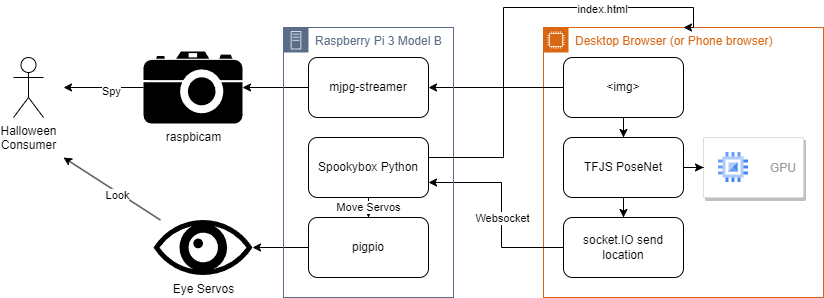

The diagram above was exported from draw.io. Its source (the exported page's mxGraphModel, read from the mxfile embedded in the PNG):
<mxGraphModel dx="2062" dy="1114" grid="1" gridSize="10" guides="1" tooltips="1" connect="1" arrows="1" fold="1" page="1" pageScale="1" pageWidth="850" pageHeight="1100" math="0" shadow="0">
  <root>
    <mxCell id="0" />
    <mxCell id="1" parent="0" />
    <mxCell id="wy-RSuT1BlCWaYDBulvQ-1" value="Halloween&lt;br&gt;Consumer" style="shape=umlActor;verticalLabelPosition=bottom;verticalAlign=top;html=1;outlineConnect=0;" vertex="1" parent="1">
      <mxGeometry x="250" y="380" width="30" height="60" as="geometry" />
    </mxCell>
    <mxCell id="wy-RSuT1BlCWaYDBulvQ-37" style="edgeStyle=orthogonalEdgeStyle;rounded=0;orthogonalLoop=1;jettySize=auto;html=1;" edge="1" parent="1" source="wy-RSuT1BlCWaYDBulvQ-2">
      <mxGeometry relative="1" as="geometry">
        <mxPoint x="300" y="410" as="targetPoint" />
      </mxGeometry>
    </mxCell>
    <mxCell id="wy-RSuT1BlCWaYDBulvQ-38" value="Spy" style="edgeLabel;html=1;align=center;verticalAlign=middle;resizable=0;points=[];" vertex="1" connectable="0" parent="wy-RSuT1BlCWaYDBulvQ-37">
      <mxGeometry x="-0.1758" y="3" relative="1" as="geometry">
        <mxPoint as="offset" />
      </mxGeometry>
    </mxCell>
    <mxCell id="wy-RSuT1BlCWaYDBulvQ-2" value="raspbicam" style="shape=mxgraph.signs.tech.camera_2;html=1;pointerEvents=1;fillColor=#000000;strokeColor=none;verticalLabelPosition=bottom;verticalAlign=top;align=center;" vertex="1" parent="1">
      <mxGeometry x="380" y="374" width="99" height="72" as="geometry" />
    </mxCell>
    <mxCell id="wy-RSuT1BlCWaYDBulvQ-7" style="edgeStyle=orthogonalEdgeStyle;rounded=0;orthogonalLoop=1;jettySize=auto;html=1;" edge="1" parent="1" source="wy-RSuT1BlCWaYDBulvQ-4" target="wy-RSuT1BlCWaYDBulvQ-2">
      <mxGeometry relative="1" as="geometry" />
    </mxCell>
    <mxCell id="wy-RSuT1BlCWaYDBulvQ-29" style="rounded=0;orthogonalLoop=1;jettySize=auto;html=1;" edge="1" parent="1" source="wy-RSuT1BlCWaYDBulvQ-9">
      <mxGeometry relative="1" as="geometry">
        <mxPoint x="300" y="480" as="targetPoint" />
      </mxGeometry>
    </mxCell>
    <mxCell id="wy-RSuT1BlCWaYDBulvQ-30" value="Look" style="edgeLabel;html=1;align=center;verticalAlign=middle;resizable=0;points=[];" vertex="1" connectable="0" parent="wy-RSuT1BlCWaYDBulvQ-29">
      <mxGeometry x="-0.139" y="2" relative="1" as="geometry">
        <mxPoint as="offset" />
      </mxGeometry>
    </mxCell>
    <mxCell id="wy-RSuT1BlCWaYDBulvQ-9" value="Eye Servos" style="shape=mxgraph.signs.healthcare.eye;html=1;pointerEvents=1;fillColor=#000000;strokeColor=none;verticalLabelPosition=bottom;verticalAlign=top;align=center;" vertex="1" parent="1">
      <mxGeometry x="390" y="542.5" width="99" height="55" as="geometry" />
    </mxCell>
    <mxCell id="wy-RSuT1BlCWaYDBulvQ-11" value="Desktop Browser (or Phone browser)" style="points=[[0,0],[0.25,0],[0.5,0],[0.75,0],[1,0],[1,0.25],[1,0.5],[1,0.75],[1,1],[0.75,1],[0.5,1],[0.25,1],[0,1],[0,0.75],[0,0.5],[0,0.25]];outlineConnect=0;gradientColor=none;html=1;whiteSpace=wrap;fontSize=12;fontStyle=0;container=1;pointerEvents=0;collapsible=0;recursiveResize=0;shape=mxgraph.aws4.group;grIcon=mxgraph.aws4.group_ec2_instance_contents;strokeColor=#D86613;fillColor=none;verticalAlign=top;align=left;spacingLeft=30;fontColor=#D86613;dashed=0;" vertex="1" parent="1">
      <mxGeometry x="780" y="350" width="280" height="270" as="geometry" />
    </mxCell>
    <mxCell id="wy-RSuT1BlCWaYDBulvQ-25" style="edgeStyle=orthogonalEdgeStyle;rounded=0;orthogonalLoop=1;jettySize=auto;html=1;" edge="1" parent="wy-RSuT1BlCWaYDBulvQ-11" source="wy-RSuT1BlCWaYDBulvQ-17" target="wy-RSuT1BlCWaYDBulvQ-21">
      <mxGeometry relative="1" as="geometry" />
    </mxCell>
    <mxCell id="wy-RSuT1BlCWaYDBulvQ-17" value="&amp;lt;img&amp;gt;" style="rounded=1;whiteSpace=wrap;html=1;" vertex="1" parent="wy-RSuT1BlCWaYDBulvQ-11">
      <mxGeometry x="20" y="30" width="120" height="60" as="geometry" />
    </mxCell>
    <mxCell id="wy-RSuT1BlCWaYDBulvQ-27" value="" style="edgeStyle=orthogonalEdgeStyle;rounded=0;orthogonalLoop=1;jettySize=auto;html=1;" edge="1" parent="wy-RSuT1BlCWaYDBulvQ-11" source="wy-RSuT1BlCWaYDBulvQ-21" target="wy-RSuT1BlCWaYDBulvQ-26">
      <mxGeometry relative="1" as="geometry" />
    </mxCell>
    <mxCell id="wy-RSuT1BlCWaYDBulvQ-21" value="TFJS PoseNet" style="rounded=1;whiteSpace=wrap;html=1;" vertex="1" parent="wy-RSuT1BlCWaYDBulvQ-11">
      <mxGeometry x="20" y="110" width="120" height="60" as="geometry" />
    </mxCell>
    <mxCell id="wy-RSuT1BlCWaYDBulvQ-26" value="socket.IO send location" style="rounded=1;whiteSpace=wrap;html=1;" vertex="1" parent="wy-RSuT1BlCWaYDBulvQ-11">
      <mxGeometry x="20" y="190" width="120" height="60" as="geometry" />
    </mxCell>
    <mxCell id="wy-RSuT1BlCWaYDBulvQ-22" value="" style="strokeColor=#dddddd;shadow=1;strokeWidth=1;rounded=1;absoluteArcSize=1;arcSize=2;" vertex="1" parent="wy-RSuT1BlCWaYDBulvQ-11">
      <mxGeometry x="160" y="110" width="100" height="60" as="geometry" />
    </mxCell>
    <mxCell id="wy-RSuT1BlCWaYDBulvQ-23" value="GPU" style="editableCssRules=.*;fontColor=#999999;shape=image;verticalLabelPosition=middle;labelBackgroundColor=#ffffff;verticalAlign=middle;labelPosition=right;align=left;spacingLeft=20;part=1;points=[];imageAspect=0;image=data:image/svg+xml,(base64 omitted: 880 chars);" vertex="1" parent="wy-RSuT1BlCWaYDBulvQ-22">
      <mxGeometry width="30" height="30" relative="1" as="geometry">
        <mxPoint x="15" y="15" as="offset" />
      </mxGeometry>
    </mxCell>
    <mxCell id="wy-RSuT1BlCWaYDBulvQ-24" style="edgeStyle=orthogonalEdgeStyle;rounded=0;orthogonalLoop=1;jettySize=auto;html=1;" edge="1" parent="wy-RSuT1BlCWaYDBulvQ-11" source="wy-RSuT1BlCWaYDBulvQ-21" target="wy-RSuT1BlCWaYDBulvQ-22">
      <mxGeometry relative="1" as="geometry" />
    </mxCell>
    <mxCell id="wy-RSuT1BlCWaYDBulvQ-18" style="edgeStyle=orthogonalEdgeStyle;rounded=0;orthogonalLoop=1;jettySize=auto;html=1;entryX=1;entryY=0.5;entryDx=0;entryDy=0;" edge="1" parent="1" source="wy-RSuT1BlCWaYDBulvQ-17" target="wy-RSuT1BlCWaYDBulvQ-4">
      <mxGeometry relative="1" as="geometry" />
    </mxCell>
    <mxCell id="wy-RSuT1BlCWaYDBulvQ-31" style="edgeStyle=orthogonalEdgeStyle;rounded=0;orthogonalLoop=1;jettySize=auto;html=1;entryX=1;entryY=0.5;entryDx=0;entryDy=0;entryPerimeter=0;" edge="1" parent="1" source="wy-RSuT1BlCWaYDBulvQ-10" target="wy-RSuT1BlCWaYDBulvQ-9">
      <mxGeometry relative="1" as="geometry" />
    </mxCell>
    <mxCell id="wy-RSuT1BlCWaYDBulvQ-34" style="edgeStyle=orthogonalEdgeStyle;rounded=0;orthogonalLoop=1;jettySize=auto;html=1;entryX=1;entryY=0.75;entryDx=0;entryDy=0;" edge="1" parent="1" source="wy-RSuT1BlCWaYDBulvQ-26" target="wy-RSuT1BlCWaYDBulvQ-8">
      <mxGeometry relative="1" as="geometry">
        <Array as="points">
          <mxPoint x="738" y="570" />
          <mxPoint x="738" y="505" />
        </Array>
      </mxGeometry>
    </mxCell>
    <mxCell id="wy-RSuT1BlCWaYDBulvQ-35" value="Websocket" style="edgeLabel;html=1;align=center;verticalAlign=middle;resizable=0;points=[];" vertex="1" connectable="0" parent="wy-RSuT1BlCWaYDBulvQ-34">
      <mxGeometry x="-0.0631" relative="1" as="geometry">
        <mxPoint y="2" as="offset" />
      </mxGeometry>
    </mxCell>
    <mxCell id="wy-RSuT1BlCWaYDBulvQ-39" value="Raspberry Pi 3 Model B" style="points=[[0,0],[0.25,0],[0.5,0],[0.75,0],[1,0],[1,0.25],[1,0.5],[1,0.75],[1,1],[0.75,1],[0.5,1],[0.25,1],[0,1],[0,0.75],[0,0.5],[0,0.25]];outlineConnect=0;gradientColor=none;html=1;whiteSpace=wrap;fontSize=12;fontStyle=0;container=1;pointerEvents=0;collapsible=0;recursiveResize=0;shape=mxgraph.aws4.group;grIcon=mxgraph.aws4.group_on_premise;strokeColor=#5A6C86;fillColor=none;verticalAlign=top;align=left;spacingLeft=30;fontColor=#5A6C86;dashed=0;" vertex="1" parent="1">
      <mxGeometry x="520" y="350" width="170" height="270" as="geometry" />
    </mxCell>
    <mxCell id="wy-RSuT1BlCWaYDBulvQ-4" value="mjpg-streamer" style="rounded=1;whiteSpace=wrap;html=1;" vertex="1" parent="wy-RSuT1BlCWaYDBulvQ-39">
      <mxGeometry x="25" y="30" width="120" height="60" as="geometry" />
    </mxCell>
    <mxCell id="wy-RSuT1BlCWaYDBulvQ-8" value="Spookybox Python" style="rounded=1;whiteSpace=wrap;html=1;" vertex="1" parent="wy-RSuT1BlCWaYDBulvQ-39">
      <mxGeometry x="25" y="110" width="120" height="60" as="geometry" />
    </mxCell>
    <mxCell id="wy-RSuT1BlCWaYDBulvQ-10" value="pigpio" style="rounded=1;whiteSpace=wrap;html=1;" vertex="1" parent="wy-RSuT1BlCWaYDBulvQ-39">
      <mxGeometry x="25" y="190" width="120" height="60" as="geometry" />
    </mxCell>
    <mxCell id="wy-RSuT1BlCWaYDBulvQ-32" value="Move Servos" style="edgeStyle=orthogonalEdgeStyle;rounded=0;orthogonalLoop=1;jettySize=auto;html=1;entryX=0.5;entryY=0;entryDx=0;entryDy=0;" edge="1" parent="wy-RSuT1BlCWaYDBulvQ-39" source="wy-RSuT1BlCWaYDBulvQ-8" target="wy-RSuT1BlCWaYDBulvQ-10">
      <mxGeometry relative="1" as="geometry" />
    </mxCell>
    <mxCell id="wy-RSuT1BlCWaYDBulvQ-40" style="edgeStyle=orthogonalEdgeStyle;rounded=0;orthogonalLoop=1;jettySize=auto;html=1;entryX=0.5;entryY=0;entryDx=0;entryDy=0;exitX=1;exitY=0.25;exitDx=0;exitDy=0;" edge="1" parent="1" source="wy-RSuT1BlCWaYDBulvQ-8" target="wy-RSuT1BlCWaYDBulvQ-11">
      <mxGeometry relative="1" as="geometry">
        <Array as="points">
          <mxPoint x="665" y="480" />
          <mxPoint x="740" y="480" />
          <mxPoint x="740" y="330" />
          <mxPoint x="930" y="330" />
        </Array>
      </mxGeometry>
    </mxCell>
    <mxCell id="wy-RSuT1BlCWaYDBulvQ-41" value="index.html" style="edgeLabel;html=1;align=center;verticalAlign=middle;resizable=0;points=[];" vertex="1" connectable="0" parent="wy-RSuT1BlCWaYDBulvQ-40">
      <mxGeometry x="0.4052" y="-1" relative="1" as="geometry">
        <mxPoint x="12" as="offset" />
      </mxGeometry>
    </mxCell>
  </root>
</mxGraphModel>